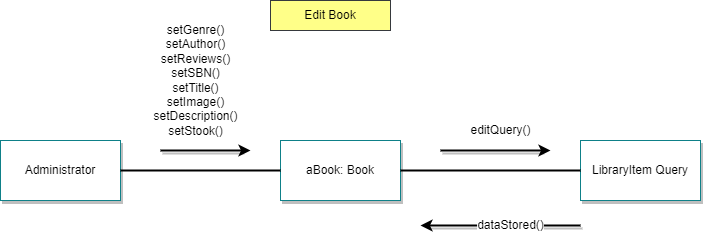

The diagram above was exported from draw.io. Its source (the exported page's mxGraphModel, read from the mxfile embedded in the PNG):
<mxGraphModel dx="880" dy="484" grid="1" gridSize="10" guides="1" tooltips="1" connect="1" arrows="1" fold="1" page="1" pageScale="1" pageWidth="850" pageHeight="1100" math="0" shadow="0">
  <root>
    <mxCell id="0" />
    <mxCell id="1" parent="0" />
    <mxCell id="8FV2dluMbI49noJ8_tvN-19" value="" style="endArrow=classic;html=1;rounded=0;strokeColor=#000000;shadow=1;strokeWidth=2;" parent="1" edge="1">
      <mxGeometry width="50" height="50" relative="1" as="geometry">
        <mxPoint x="520" y="170" as="sourcePoint" />
        <mxPoint x="630" y="170" as="targetPoint" />
      </mxGeometry>
    </mxCell>
    <mxCell id="8FV2dluMbI49noJ8_tvN-1" value="&lt;font color=&quot;#000000&quot;&gt;Administrator&lt;/font&gt;" style="rounded=0;whiteSpace=wrap;html=1;fillColor=#FFFFFF;strokeColor=#0e8088;shadow=1;" parent="1" vertex="1">
      <mxGeometry x="80" y="160" width="120" height="60" as="geometry" />
    </mxCell>
    <mxCell id="8FV2dluMbI49noJ8_tvN-3" value="&lt;font color=&quot;#000000&quot;&gt;aBook: Book&lt;/font&gt;" style="rounded=0;whiteSpace=wrap;html=1;fillColor=#FFFFFF;strokeColor=#0e8088;shadow=1;" parent="1" vertex="1">
      <mxGeometry x="360" y="160" width="120" height="60" as="geometry" />
    </mxCell>
    <mxCell id="8FV2dluMbI49noJ8_tvN-4" value="&lt;font color=&quot;#000000&quot;&gt;LibraryItem Query&lt;/font&gt;" style="rounded=0;whiteSpace=wrap;html=1;fillColor=#FFFFFF;strokeColor=#0e8088;shadow=1;" parent="1" vertex="1">
      <mxGeometry x="660" y="160" width="120" height="60" as="geometry" />
    </mxCell>
    <mxCell id="8FV2dluMbI49noJ8_tvN-6" value="" style="endArrow=none;html=1;rounded=0;strokeColor=#000000;strokeWidth=2;" parent="1" source="8FV2dluMbI49noJ8_tvN-1" target="8FV2dluMbI49noJ8_tvN-3" edge="1">
      <mxGeometry width="50" height="50" relative="1" as="geometry">
        <mxPoint x="400" y="300" as="sourcePoint" />
        <mxPoint x="450" y="250" as="targetPoint" />
      </mxGeometry>
    </mxCell>
    <mxCell id="8FV2dluMbI49noJ8_tvN-8" value="" style="endArrow=none;html=1;rounded=0;strokeColor=#000000;strokeWidth=2;" parent="1" source="8FV2dluMbI49noJ8_tvN-3" target="8FV2dluMbI49noJ8_tvN-4" edge="1">
      <mxGeometry width="50" height="50" relative="1" as="geometry">
        <mxPoint x="480" y="189.5" as="sourcePoint" />
        <mxPoint x="640" y="189.5" as="targetPoint" />
      </mxGeometry>
    </mxCell>
    <mxCell id="8FV2dluMbI49noJ8_tvN-29" value="" style="endArrow=classic;html=1;rounded=0;strokeColor=#000000;shadow=1;strokeWidth=2;" parent="1" edge="1">
      <mxGeometry width="50" height="50" relative="1" as="geometry">
        <mxPoint x="240" y="170" as="sourcePoint" />
        <mxPoint x="330" y="170" as="targetPoint" />
      </mxGeometry>
    </mxCell>
    <mxCell id="8FV2dluMbI49noJ8_tvN-16" value="&lt;font color=&quot;#000000&quot;&gt;setGenre()&lt;br&gt;setAuthor()&lt;br&gt;setReviews()&lt;br&gt;setSBN()&lt;br&gt;setTitle()&lt;br&gt;setImage()&lt;br&gt;setDescription()&lt;br&gt;setStook()&lt;br&gt;&lt;/font&gt;" style="text;html=1;align=center;verticalAlign=middle;resizable=0;points=[];autosize=1;strokeColor=none;fillColor=none;labelBackgroundColor=#FFFFFF;" parent="1" vertex="1">
      <mxGeometry x="220" y="35" width="110" height="130" as="geometry" />
    </mxCell>
    <mxCell id="8FV2dluMbI49noJ8_tvN-35" value="&lt;font style=&quot;&quot; color=&quot;#000000&quot;&gt;Edit Book&lt;/font&gt;" style="rounded=0;whiteSpace=wrap;html=1;fillColor=#ffff88;strokeColor=#36393d;" parent="1" vertex="1">
      <mxGeometry x="350" y="20" width="120" height="30" as="geometry" />
    </mxCell>
    <mxCell id="8FV2dluMbI49noJ8_tvN-38" value="&lt;font color=&quot;#000000&quot;&gt;editQuery()&lt;/font&gt;" style="text;html=1;align=center;verticalAlign=middle;resizable=0;points=[];autosize=1;strokeColor=none;fillColor=none;labelBackgroundColor=#FFFFFF;" parent="1" vertex="1">
      <mxGeometry x="540" y="135" width="80" height="30" as="geometry" />
    </mxCell>
    <mxCell id="rh8u386rwDUD9D64GfvK-1" value="" style="endArrow=classic;html=1;rounded=0;strokeColor=#000000;shadow=1;strokeWidth=2;" parent="1" edge="1">
      <mxGeometry width="50" height="50" relative="1" as="geometry">
        <mxPoint x="660" y="245" as="sourcePoint" />
        <mxPoint x="500" y="245" as="targetPoint" />
      </mxGeometry>
    </mxCell>
    <mxCell id="rh8u386rwDUD9D64GfvK-2" value="&lt;font color=&quot;#000000&quot;&gt;dataStored()&lt;/font&gt;" style="text;html=1;align=center;verticalAlign=middle;resizable=0;points=[];autosize=1;strokeColor=none;fillColor=none;labelBackgroundColor=#FFFFFF;" parent="1" vertex="1">
      <mxGeometry x="545" y="230" width="90" height="30" as="geometry" />
    </mxCell>
  </root>
</mxGraphModel>